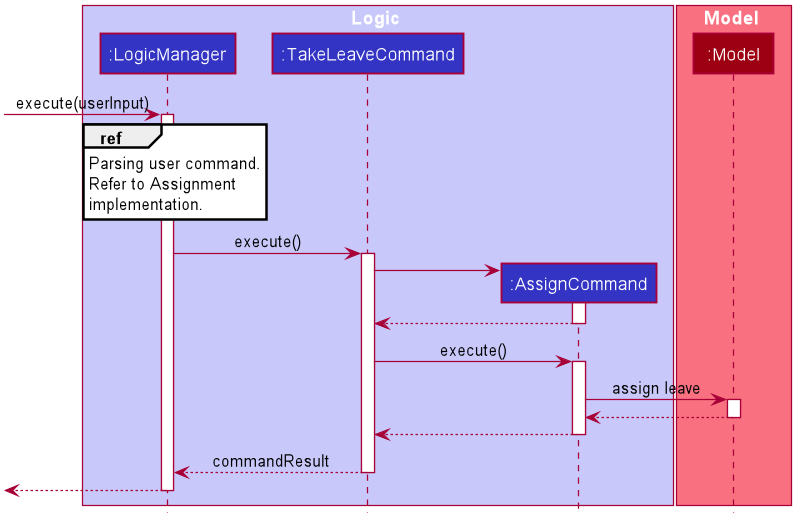

The diagram above was rendered by PlantUML. Its source (embedded in the PNG):
@startuml








skinparam BackgroundColor #FFFFFFF

skinparam Shadowing false

skinparam Class {
    FontColor #FFFFFF
    BorderThickness 1
    BorderColor #FFFFFF
    StereotypeFontColor #FFFFFF
    FontName Arial
}

skinparam Actor {
    BorderColor #000000
    Color #000000
    FontName Arial
}

skinparam Sequence {
    MessageAlign center
    BoxFontSize 15
    BoxPadding 0
    BoxFontColor #FFFFFF
    FontName Arial
}

skinparam Participant {
    FontColor #FFFFFFF
    Padding 20
}

skinparam MinClassWidth 50
skinparam ParticipantPadding 10
skinparam Shadowing false
skinparam DefaultTextAlignment center
skinparam packageStyle Rectangle

hide footbox
hide members
hide circle

box Logic #C8C8FA
participant ":LogicManager" as LogicManager #3333C4
participant ":TakeLeaveCommand" as TakeLeaveCommand #3333C4
participant ":AssignCommand" as AssignCommand #3333C4
end box

box Model #F97181
participant ":Model" as Model #9D0012
end box

[-> LogicManager : execute(userInput)
activate LogicManager

ref over LogicManager
    Parsing user command.
    Refer to Assignment
    implementation.
end ref


LogicManager -> TakeLeaveCommand : execute()
activate TakeLeaveCommand

create AssignCommand
TakeLeaveCommand -> AssignCommand
activate AssignCommand
AssignCommand --> TakeLeaveCommand
deactivate AssignCommand

TakeLeaveCommand -> AssignCommand : execute()
activate AssignCommand

AssignCommand -> Model : assign leave
activate Model

Model --> AssignCommand
deactivate Model

AssignCommand --> TakeLeaveCommand
deactivate AssignCommand

TakeLeaveCommand --> LogicManager : commandResult
deactivate TakeLeaveCommand

LogicManager -->[
deactivate LogicManager


@enduml